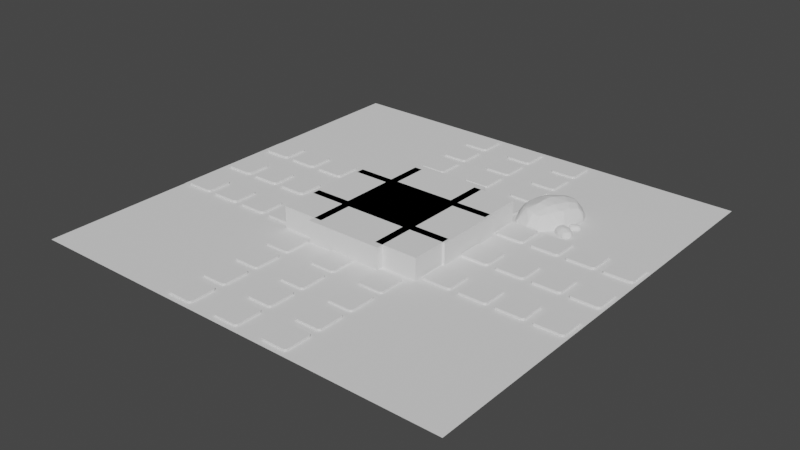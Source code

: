 # Source: untitled.blend  (saved by Blender 3.4.6; exported with 4.5.12 LTS)
import bpy
from mathutils import Matrix  # noqa: F401  (used for matrix-valued properties, if any)

bpy.ops.wm.read_factory_settings(use_empty=True)
scene = bpy.context.scene
scene.name = 'Scene'

# ---- collections
col_collection = bpy.data.collections.new('Collection'); scene.collection.children.link(col_collection)
col_rock = bpy.data.collections.new('Rock'); scene.collection.children.link(col_rock)

# ---- node groups
ng_auto_smooth = bpy.data.node_groups.new('Auto Smooth', 'GeometryNodeTree')
_s = ng_auto_smooth.interface.new_socket(name='Geometry', in_out='OUTPUT', socket_type='NodeSocketGeometry')
_s = ng_auto_smooth.interface.new_socket(name='Geometry', in_out='INPUT', socket_type='NodeSocketGeometry')
_s = ng_auto_smooth.interface.new_socket(name='Angle', in_out='INPUT', socket_type='NodeSocketFloat')
_s.subtype = 'ANGLE'
_s.min_value = 0.0
_s.max_value = 3.142
ng_auto_smooth.is_modifier = True
_N = ng_auto_smooth.nodes; _L = ng_auto_smooth.links
n0 = _N.new('NodeGroupOutput'); n0.name = 'Group Output'; n0.location = (480, -100)
n1 = _N.new('NodeGroupInput'); n1.name = 'Group Input'; n1.location = (-420, -300)
n2 = _N.new('NodeGroupInput'); n2.name = 'Group Input.001'; n2.location = (-60, -100)
n3 = _N.new('GeometryNodeSetShadeSmooth'); n3.name = 'Set Shade Smooth'; n3.location = (120, -100)
n3.domain = 'EDGE'
n4 = _N.new('GeometryNodeSetShadeSmooth'); n4.name = 'Set Shade Smooth.001'; n4.location = (300, -100)
n5 = _N.new('GeometryNodeInputMeshEdgeAngle'); n5.name = 'Edge Angle'; n5.location = (-420, -220)
n6 = _N.new('GeometryNodeInputEdgeSmooth'); n6.name = 'Is Edge Smooth'; n6.location = (-60, -160)
n7 = _N.new('GeometryNodeInputShadeSmooth'); n7.name = 'Is Face Smooth'; n7.location = (-240, -340)
n8 = _N.new('FunctionNodeBooleanMath'); n8.name = 'Boolean Math'; n8.location = (-60, -220)
n9 = _N.new('FunctionNodeCompare'); n9.name = 'Compare'; n9.location = (-240, -180)
n9.operation = 'LESS_EQUAL'
_L.new(n5.outputs[0], n9.inputs[0])
_L.new(n4.outputs[0], n0.inputs[0])
_L.new(n1.outputs[1], n9.inputs[1])
_L.new(n9.outputs[0], n8.inputs[0])
_L.new(n7.outputs[0], n8.inputs[1])
_L.new(n2.outputs[0], n3.inputs[0])
_L.new(n6.outputs[0], n3.inputs[1])
_L.new(n3.outputs[0], n4.inputs[0])
_L.new(n8.outputs[0], n3.inputs[2])
n0.is_active_output = True

# ---- world
world_world = bpy.data.worlds.new('World'); scene.world = world_world
world_world.use_nodes = True; world_world.node_tree.nodes.clear()
_N = world_world.node_tree.nodes; _L = world_world.node_tree.links
n0 = _N.new('ShaderNodeOutputWorld'); n0.name = 'World Output'; n0.location = (300, 300)
n1 = _N.new('ShaderNodeBackground'); n1.name = 'Background'; n1.location = (10, 300)
n1.inputs[0].default_value = (0.05088, 0.05088, 0.05088, 1.0)
_L.new(n1.outputs[0], n0.inputs[0])
n0.is_active_output = True
world_world.color = (0.05088, 0.05088, 0.05088)
world_world.use_sun_shadow = False
world_world.sun_shadow_jitter_overblur = 0.0

# ---- meshes
me_plane_002 = bpy.data.meshes.new('Plane.002')
me_plane_002.from_pydata([(-1.0, -1.0, 0.0), (1.0, -1.0, 0.0), (-1.0, 1.0, 0.0), (1.0, 1.0, 0.0)], [], [(0, 1, 3, 2)])
_uv = me_plane_002.uv_layers.new(name='UVMap')
_uv.uv.foreach_set('vector', [0.0, 0.0, 1.0, 0.0, 1.0, 1.0, 0.0, 1.0])
me_plane_002.update()
me_cube_005 = bpy.data.meshes.new('Cube.005')
me_cube_005.from_pydata([(-1.0, -1.0, -1.0), (-1.0, -1.0, 1.0), (-1.0, 1.0, -1.0), (-1.0, 1.0, 1.0), (1.0, -1.0, -1.0), (1.0, -1.0, 1.0), (1.0, 1.0, -1.0), (1.0, 1.0, 1.0)], [], [(0, 1, 3, 2), (2, 3, 7, 6), (6, 7, 5, 4), (4, 5, 1, 0), (2, 6, 4, 0), (7, 3, 1, 5)])
_uv = me_cube_005.uv_layers.new(name='UVMap')
_uv.uv.foreach_set('vector', [0.375, 0.0, 0.625, 0.0, 0.625, 0.25, 0.375, 0.25, 0.375, 0.25, 0.625, 0.25, 0.625, 0.5, 0.375, 0.5, 0.375, 0.5, 0.625, 0.5, 0.625, 0.75, 0.375, 0.75, 0.375, 0.75, 0.625, 0.75, 0.625, 1.0, 0.375, 1.0, 0.125, 0.5, 0.375, 0.5, 0.375, 0.75, 0.125, 0.75, 0.625, 0.5, 0.875, 0.5, 0.875, 0.75, 0.625, 0.75])
me_cube_005.update()
me_cube_006 = bpy.data.meshes.new('Cube.006')
me_cube_006.from_pydata([(-1.0, -1.0, -1.0), (-1.0, -1.0, 1.0), (-1.0, 1.0, -1.0), (-1.0, 1.0, 1.0), (1.0, -1.0, -1.0), (1.0, -1.0, 1.0), (1.0, 1.0, -1.0), (1.0, 1.0, 1.0)], [], [(0, 1, 3, 2), (2, 3, 7, 6), (6, 7, 5, 4), (4, 5, 1, 0), (2, 6, 4, 0), (7, 3, 1, 5)])
_uv = me_cube_006.uv_layers.new(name='UVMap')
_uv.uv.foreach_set('vector', [0.375, 0.0, 0.625, 0.0, 0.625, 0.25, 0.375, 0.25, 0.375, 0.25, 0.625, 0.25, 0.625, 0.5, 0.375, 0.5, 0.375, 0.5, 0.625, 0.5, 0.625, 0.75, 0.375, 0.75, 0.375, 0.75, 0.625, 0.75, 0.625, 1.0, 0.375, 1.0, 0.125, 0.5, 0.375, 0.5, 0.375, 0.75, 0.125, 0.75, 0.625, 0.5, 0.875, 0.5, 0.875, 0.75, 0.625, 0.75])
me_cube_006.update()
me_cube_007 = bpy.data.meshes.new('Cube.007')
me_cube_007.from_pydata([(1.427, -3.199, -1.0), (1.427, -3.199, 1.0), (1.427, -1.199, -1.0), (1.427, -1.199, 1.0), (3.427, -3.199, -1.0), (3.427, -3.199, 1.0), (3.427, -1.199, -1.0), (3.427, -1.199, 1.0)], [], [(0, 1, 3, 2), (2, 3, 7, 6), (6, 7, 5, 4), (4, 5, 1, 0), (2, 6, 4, 0), (7, 3, 1, 5)])
_uv = me_cube_007.uv_layers.new(name='UVMap')
_uv.uv.foreach_set('vector', [0.375, 0.0, 0.625, 0.0, 0.625, 0.25, 0.375, 0.25, 0.375, 0.25, 0.625, 0.25, 0.625, 0.5, 0.375, 0.5, 0.375, 0.5, 0.625, 0.5, 0.625, 0.75, 0.375, 0.75, 0.375, 0.75, 0.625, 0.75, 0.625, 1.0, 0.375, 1.0, 0.125, 0.5, 0.375, 0.5, 0.375, 0.75, 0.125, 0.75, 0.625, 0.5, 0.875, 0.5, 0.875, 0.75, 0.625, 0.75])
me_cube_007.update()
me_plane = bpy.data.meshes.new('Plane')
me_plane.from_pydata([(-10.0, -10.0, 0.0), (10.0, -10.0, 0.0), (-10.0, 10.0, 0.0), (10.0, 10.0, 0.0), (-1.0, -1.0, 0.0), (1.0, -1.0, 0.0), (-1.0, 1.0, 0.0), (1.0, 1.0, 0.0)], [], [(0, 1, 3, 2), (4, 5, 7, 6)])
_uv = me_plane.uv_layers.new(name='UVMap')
_uv.uv.foreach_set('vector', [0.0, 0.0, 1.0, 0.0, 1.0, 1.0, 0.0, 1.0, 0.0, 0.0, 1.0, 0.0, 1.0, 1.0, 0.0, 1.0])
me_plane.update()
me_cube_004 = bpy.data.meshes.new('Cube.004')
me_cube_004.from_pydata([(-0.9942, -1.197, -0.9942), (-1.197, -0.9942, -1.197), (-1.019, -1.195, -1.019), (-1.043, -1.191, -1.043), (-1.066, -1.183, -1.066), (-1.088, -1.173, -1.088), (-1.109, -1.161, -1.109), (-1.128, -1.146, -1.128), (-1.146, -1.128, -1.146), (-1.161, -1.109, -1.161), (-1.173, -1.088, -1.173), (-1.183, -1.066, -1.183), (-1.191, -1.043, -1.191), (-1.195, -1.019, -1.195), (-1.197, -0.9942, 1.197), (-0.9942, -1.197, 1.197), (-1.195, -1.019, 1.197), (-1.191, -1.043, 1.197), (-1.183, -1.066, 1.197), (-1.173, -1.088, 1.197), (-1.161, -1.109, 1.197), (-1.146, -1.128, 1.197), (-1.128, -1.146, 1.197), (-1.109, -1.161, 1.197), (-1.088, -1.173, 1.197), (-1.066, -1.183, 1.197), (-1.043, -1.191, 1.197), (-1.019, -1.195, 1.197), (-1.197, 0.9942, -1.197), (-0.9942, 1.197, -1.197), (-1.195, 1.019, -1.197), (-1.191, 1.043, -1.197), (-1.183, 1.066, -1.197), (-1.173, 1.088, -1.197), (-1.161, 1.109, -1.197), (-1.146, 1.128, -1.197), (-1.128, 1.146, -1.197), (-1.109, 1.161, -1.197), (-1.088, 1.173, -1.197), (-1.066, 1.183, -1.197), (-1.043, 1.191, -1.197), (-1.019, 1.195, -1.197), (-0.9942, 1.197, 1.197), (-1.197, 0.9942, 1.197), (-1.019, 1.195, 1.197), (-1.043, 1.191, 1.197), (-1.066, 1.183, 1.197), (-1.088, 1.173, 1.197), (-1.109, 1.161, 1.197), (-1.128, 1.146, 1.197), (-1.146, 1.128, 1.197), (-1.161, 1.109, 1.197), (-1.173, 1.088, 1.197), (-1.183, 1.066, 1.197), (-1.191, 1.043, 1.197), (-1.195, 1.019, 1.197), (0.9942, -1.197, -0.9942), (1.197, -0.9942, -1.197), (1.019, -1.195, -1.019), (1.043, -1.191, -1.043), (1.066, -1.183, -1.066), (1.088, -1.173, -1.088), (1.109, -1.161, -1.109), (1.128, -1.146, -1.128), (1.146, -1.128, -1.146), (1.161, -1.109, -1.161), (1.173, -1.088, -1.173), (1.183, -1.066, -1.183), (1.191, -1.043, -1.191), (1.195, -1.019, -1.195), (0.9942, -1.197, 1.197), (1.197, -0.9942, 1.197), (1.019, -1.195, 1.197), (1.043, -1.191, 1.197), (1.066, -1.183, 1.197), (1.088, -1.173, 1.197), (1.109, -1.161, 1.197), (1.128, -1.146, 1.197), (1.146, -1.128, 1.197), (1.161, -1.109, 1.197), (1.173, -1.088, 1.197), (1.183, -1.066, 1.197), (1.191, -1.043, 1.197), (1.195, -1.019, 1.197), (0.9942, 1.197, -1.197), (1.197, 0.9942, -1.197), (1.019, 1.195, -1.197), (1.043, 1.191, -1.197), (1.066, 1.183, -1.197), (1.088, 1.173, -1.197), (1.109, 1.161, -1.197), (1.128, 1.146, -1.197), (1.146, 1.128, -1.197), (1.161, 1.109, -1.197), (1.173, 1.088, -1.197), (1.183, 1.066, -1.197), (1.191, 1.043, -1.197), (1.195, 1.019, -1.197), (1.197, 0.9942, 1.197), (0.9942, 1.197, 1.197), (1.195, 1.019, 1.197), (1.191, 1.043, 1.197), (1.183, 1.066, 1.197), (1.173, 1.088, 1.197), (1.161, 1.109, 1.197), (1.146, 1.128, 1.197), (1.128, 1.146, 1.197), (1.109, 1.161, 1.197), (1.088, 1.173, 1.197), (1.066, 1.183, 1.197), (1.043, 1.191, 1.197), (1.019, 1.195, 1.197)], [], [(56, 70, 15, 0), (85, 98, 71, 57), (98, 100, 101, 102, 103, 104, 105, 106, 107, 108, 109, 110, 111, 99, 42, 44, 45, 46, 47, 48, 49, 50, 51, 52, 53, 54, 55, 43, 14, 16, 17, 18, 19, 20, 21, 22, 23, 24, 25, 26, 27, 15, 70, 72, 73, 74, 75, 76, 77, 78, 79, 80, 81, 82, 83, 71), (1, 14, 43, 28), (29, 42, 99, 84), (0, 15, 27, 2), (2, 27, 26, 3), (3, 26, 25, 4), (4, 25, 24, 5), (5, 24, 23, 6), (6, 23, 22, 7), (7, 22, 21, 8), (8, 21, 20, 9), (9, 20, 19, 10), (10, 19, 18, 11), (11, 18, 17, 12), (12, 17, 16, 13), (13, 16, 14, 1), (42, 29, 41, 44), (44, 41, 40, 45), (45, 40, 39, 46), (46, 39, 38, 47), (47, 38, 37, 48), (48, 37, 36, 49), (49, 36, 35, 50), (50, 35, 34, 51), (51, 34, 33, 52), (52, 33, 32, 53), (53, 32, 31, 54), (54, 31, 30, 55), (55, 30, 28, 43), (98, 85, 97, 100), (100, 97, 96, 101), (101, 96, 95, 102), (102, 95, 94, 103), (103, 94, 93, 104), (104, 93, 92, 105), (105, 92, 91, 106), (106, 91, 90, 107), (107, 90, 89, 108), (108, 89, 88, 109), (109, 88, 87, 110), (110, 87, 86, 111), (111, 86, 84, 99), (70, 56, 58, 72), (72, 58, 59, 73), (73, 59, 60, 74), (74, 60, 61, 75), (75, 61, 62, 76), (76, 62, 63, 77), (77, 63, 64, 78), (78, 64, 65, 79), (79, 65, 66, 80), (80, 66, 67, 81), (81, 67, 68, 82), (82, 68, 69, 83), (83, 69, 57, 71), (1, 57, 69, 13), (13, 69, 68, 12), (12, 68, 67, 11), (11, 67, 66, 10), (10, 66, 65, 9), (9, 65, 64, 8), (8, 64, 63, 7), (7, 63, 62, 6), (6, 62, 61, 5), (5, 61, 60, 4), (4, 60, 59, 3), (3, 59, 58, 2), (2, 58, 56, 0), (28, 30, 31, 32, 33, 34, 35, 36, 37, 38, 39, 40, 41, 29, 84, 86, 87, 88, 89, 90, 91, 92, 93, 94, 95, 96, 97, 85, 57, 1)])
_uv = me_cube_004.uv_layers.new(name='UVMap')
_uv.uv.foreach_set('vector', [0.3961, 0.7711, 0.625, 0.7711, 0.625, 0.9789, 0.3961, 0.9789, 0.375, 0.5211, 0.625, 0.5211, 0.625, 0.7289, 0.375, 0.7289, 0.625, 0.5211, 0.6252, 0.5186, 0.6256, 0.5161, 0.6264, 0.5136, 0.6274, 0.5113, 0.6287, 0.5091, 0.6303, 0.5071, 0.6321, 0.5053, 0.6341, 0.5037, 0.6363, 0.5024, 0.6386, 0.5014, 0.6411, 0.5006, 0.6436, 0.5002, 0.6461, 0.5, 0.8539, 0.5, 0.8564, 0.5002, 0.8589, 0.5006, 0.8614, 0.5014, 0.8637, 0.5024, 0.8659, 0.5037, 0.8679, 0.5053, 0.8697, 0.5071, 0.8713, 0.5091, 0.8726, 0.5113, 0.8736, 0.5136, 0.8744, 0.5161, 0.8748, 0.5186, 0.875, 0.5211, 0.875, 0.7289, 0.8748, 0.7314, 0.8744, 0.7339, 0.8736, 0.7364, 0.8726, 0.7387, 0.8713, 0.7409, 0.8697, 0.7429, 0.8679, 0.7447, 0.8659, 0.7463, 0.8637, 0.7476, 0.8614, 0.7486, 0.8589, 0.7494, 0.8564, 0.7498, 0.8539, 0.75, 0.6461, 0.75, 0.6436, 0.7498, 0.6411, 0.7494, 0.6386, 0.7486, 0.6363, 0.7476, 0.6341, 0.7463, 0.6321, 0.7447, 0.6303, 0.7429, 0.6287, 0.7409, 0.6274, 0.7387, 0.6264, 0.7364, 0.6256, 0.7339, 0.6252, 0.7314, 0.625, 0.7289, 0.375, 0.02113, 0.625, 0.02113, 0.625, 0.2289, 0.375, 0.2289, 0.375, 0.2711, 0.625, 0.2711, 0.625, 0.4789, 0.375, 0.4789, 0.3961, 0.9789, 0.625, 0.9789, 0.625, 0.9814, 0.3936, 0.9814, 0.3936, 0.9814, 0.625, 0.9814, 0.625, 0.9839, 0.3911, 0.9839, 0.3911, 0.9839, 0.625, 0.9839, 0.625, 0.9864, 0.3886, 0.9864, 0.3886, 0.9864, 0.625, 0.9864, 0.625, 0.9887, 0.3863, 0.9887, 0.3863, 0.9887, 0.625, 0.9887, 0.625, 0.9909, 0.3841, 0.9909, 0.3841, 0.9909, 0.625, 0.9909, 0.625, 1.0, 0.3821, 1.0, 0.3821, 0.0, 0.625, 0.0, 0.625, 0.00712, 0.3803, 0.00712, 0.3803, 0.00712, 0.625, 0.00712, 0.625, 0.009129, 0.3787, 0.009129, 0.3787, 0.009129, 0.625, 0.009129, 0.625, 0.01131, 0.3774, 0.01131, 0.3774, 0.01131, 0.625, 0.01131, 0.625, 0.01364, 0.3764, 0.01364, 0.3764, 0.01364, 0.625, 0.01364, 0.625, 0.01608, 0.3756, 0.01608, 0.3756, 0.01608, 0.625, 0.01608, 0.625, 0.01859, 0.3752, 0.01859, 0.3752, 0.01859, 0.625, 0.01859, 0.625, 0.02113, 0.375, 0.02113, 0.625, 0.2711, 0.375, 0.2711, 0.375, 0.2686, 0.625, 0.2686, 0.625, 0.2686, 0.375, 0.2686, 0.375, 0.2661, 0.625, 0.2661, 0.625, 0.2661, 0.375, 0.2661, 0.375, 0.2636, 0.625, 0.2636, 0.625, 0.2636, 0.375, 0.2636, 0.375, 0.2613, 0.625, 0.2613, 0.625, 0.2613, 0.375, 0.2613, 0.375, 0.2591, 0.625, 0.2591, 0.625, 0.2591, 0.375, 0.2591, 0.375, 0.2571, 0.625, 0.2571, 0.625, 0.2571, 0.375, 0.2571, 0.375, 0.2429, 0.625, 0.2429, 0.625, 0.2429, 0.375, 0.2429, 0.375, 0.2409, 0.625, 0.2409, 0.625, 0.2409, 0.375, 0.2409, 0.375, 0.2387, 0.625, 0.2387, 0.625, 0.2387, 0.375, 0.2387, 0.375, 0.2364, 0.625, 0.2364, 0.625, 0.2364, 0.375, 0.2364, 0.375, 0.2339, 0.625, 0.2339, 0.625, 0.2339, 0.375, 0.2339, 0.375, 0.2314, 0.625, 0.2314, 0.625, 0.2314, 0.375, 0.2314, 0.375, 0.2289, 0.625, 0.2289, 0.625, 0.5211, 0.375, 0.5211, 0.375, 0.5186, 0.625, 0.5186, 0.625, 0.5186, 0.375, 0.5186, 0.375, 0.5161, 0.625, 0.5161, 0.625, 0.5161, 0.375, 0.5161, 0.375, 0.5136, 0.625, 0.5136, 0.625, 0.5136, 0.375, 0.5136, 0.375, 0.5113, 0.625, 0.5113, 0.625, 0.5113, 0.375, 0.5113, 0.375, 0.5091, 0.625, 0.5091, 0.625, 0.5091, 0.375, 0.5091, 0.375, 0.5071, 0.625, 0.5071, 0.625, 0.5071, 0.375, 0.5071, 0.375, 0.4929, 0.625, 0.4929, 0.625, 0.4929, 0.375, 0.4929, 0.375, 0.4909, 0.625, 0.4909, 0.625, 0.4909, 0.375, 0.4909, 0.375, 0.4887, 0.625, 0.4887, 0.625, 0.4887, 0.375, 0.4887, 0.375, 0.4864, 0.625, 0.4864, 0.625, 0.4864, 0.375, 0.4864, 0.375, 0.4839, 0.625, 0.4839, 0.625, 0.4839, 0.375, 0.4839, 0.375, 0.4814, 0.625, 0.4814, 0.625, 0.4814, 0.375, 0.4814, 0.375, 0.4789, 0.625, 0.4789, 0.625, 0.7711, 0.3961, 0.7711, 0.3936, 0.7686, 0.625, 0.7686, 0.625, 0.7686, 0.3936, 0.7686, 0.3911, 0.7661, 0.625, 0.7661, 0.625, 0.7661, 0.3911, 0.7661, 0.3886, 0.7636, 0.625, 0.7636, 0.625, 0.7636, 0.3886, 0.7636, 0.3863, 0.7613, 0.625, 0.7613, 0.625, 0.7613, 0.3863, 0.7613, 0.3841, 0.7591, 0.625, 0.7591, 0.625, 0.7591, 0.3841, 0.7591, 0.3821, 0.7571, 0.625, 0.7571, 0.625, 0.7571, 0.3821, 0.7571, 0.3803, 0.7429, 0.625, 0.7429, 0.625, 0.7429, 0.3803, 0.7429, 0.3787, 0.7409, 0.625, 0.7409, 0.625, 0.7409, 0.3787, 0.7409, 0.3774, 0.7387, 0.625, 0.7387, 0.625, 0.7387, 0.3774, 0.7387, 0.3764, 0.7364, 0.625, 0.7364, 0.625, 0.7364, 0.3764, 0.7364, 0.3756, 0.7339, 0.625, 0.7339, 0.625, 0.7339, 0.3756, 0.7339, 0.3752, 0.7314, 0.625, 0.7314, 0.625, 0.7314, 0.3752, 0.7314, 0.375, 0.7289, 0.625, 0.7289, 0.125, 0.7289, 0.375, 0.7289, 0.3748, 0.7314, 0.1252, 0.7314, 0.1252, 0.7314, 0.3748, 0.7314, 0.3744, 0.7339, 0.1256, 0.7339, 0.1256, 0.7339, 0.3744, 0.7339, 0.3736, 0.7364, 0.1264, 0.7364, 0.1264, 0.7364, 0.3736, 0.7364, 0.3726, 0.7387, 0.1274, 0.7387, 0.1274, 0.7387, 0.3726, 0.7387, 0.3713, 0.7409, 0.1287, 0.7409, 0.1287, 0.7409, 0.3713, 0.7409, 0.3697, 0.7429, 0.1303, 0.7429, 0.1303, 0.7429, 0.3697, 0.7429, 0.3679, 0.75, 0.1321, 0.75, 0.375, 0.9929, 0.375, 0.7571, 0.3841, 0.7591, 0.3841, 0.9909, 0.3841, 0.9909, 0.3841, 0.7591, 0.3863, 0.7613, 0.3863, 0.9887, 0.3863, 0.9887, 0.3863, 0.7613, 0.3886, 0.7636, 0.3886, 0.9864, 0.3886, 0.9864, 0.3886, 0.7636, 0.3911, 0.7661, 0.3911, 0.9839, 0.3911, 0.9839, 0.3911, 0.7661, 0.3936, 0.7686, 0.3936, 0.9814, 0.3936, 0.9814, 0.3936, 0.7686, 0.3961, 0.7711, 0.3961, 0.9789, 0.125, 0.5211, 0.1252, 0.5186, 0.1256, 0.5161, 0.1264, 0.5136, 0.1274, 0.5113, 0.1287, 0.5091, 0.1303, 0.5071, 0.1321, 0.5053, 0.1341, 0.5037, 0.1363, 0.5024, 0.1386, 0.5014, 0.1411, 0.5006, 0.1436, 0.5002, 0.1461, 0.5, 0.3539, 0.5, 0.3564, 0.5002, 0.3589, 0.5006, 0.3614, 0.5014, 0.3637, 0.5024, 0.3659, 0.5037, 0.3679, 0.5053, 0.3697, 0.5071, 0.3713, 0.5091, 0.3726, 0.5113, 0.3736, 0.5136, 0.3744, 0.5161, 0.3748, 0.5186, 0.375, 0.5211, 0.375, 0.7289, 0.125, 0.7289])
me_cube_004.update()
me_cube_008 = bpy.data.meshes.new('Cube.008')
me_cube_008.from_pydata([(-1.0, -1.0, -1.0), (-1.0, -1.0, 1.0), (-1.0, 1.0, -1.0), (-1.0, 1.0, 1.0), (1.0, -1.0, -1.0), (1.0, -1.0, 1.0), (1.0, 1.0, -1.0), (1.0, 1.0, 1.0)], [], [(0, 1, 3, 2), (2, 3, 7, 6), (6, 7, 5, 4), (4, 5, 1, 0), (2, 6, 4, 0), (7, 3, 1, 5)])
_uv = me_cube_008.uv_layers.new(name='UVMap')
_uv.uv.foreach_set('vector', [0.375, 0.0, 0.625, 0.0, 0.625, 0.25, 0.375, 0.25, 0.375, 0.25, 0.625, 0.25, 0.625, 0.5, 0.375, 0.5, 0.375, 0.5, 0.625, 0.5, 0.625, 0.75, 0.375, 0.75, 0.375, 0.75, 0.625, 0.75, 0.625, 1.0, 0.375, 1.0, 0.125, 0.5, 0.375, 0.5, 0.375, 0.75, 0.125, 0.75, 0.625, 0.5, 0.875, 0.5, 0.875, 0.75, 0.625, 0.75])
me_cube_008.update()
me_cube_009 = bpy.data.meshes.new('Cube.009')
me_cube_009.from_pydata([(-1.0, -1.0, -1.0), (-1.0, -1.0, 1.0), (-1.0, 1.0, -1.0), (-1.0, 1.0, 1.0), (1.0, -1.0, -1.0), (1.0, -1.0, 1.0), (1.0, 1.0, -1.0), (1.0, 1.0, 1.0)], [], [(0, 1, 3, 2), (2, 3, 7, 6), (6, 7, 5, 4), (4, 5, 1, 0), (2, 6, 4, 0), (7, 3, 1, 5)])
_uv = me_cube_009.uv_layers.new(name='UVMap')
_uv.uv.foreach_set('vector', [0.375, 0.0, 0.625, 0.0, 0.625, 0.25, 0.375, 0.25, 0.375, 0.25, 0.625, 0.25, 0.625, 0.5, 0.375, 0.5, 0.375, 0.5, 0.625, 0.5, 0.625, 0.75, 0.375, 0.75, 0.375, 0.75, 0.625, 0.75, 0.625, 1.0, 0.375, 1.0, 0.125, 0.5, 0.375, 0.5, 0.375, 0.75, 0.125, 0.75, 0.625, 0.5, 0.875, 0.5, 0.875, 0.75, 0.625, 0.75])
me_cube_009.update()
me_cube_010 = bpy.data.meshes.new('Cube.010')
me_cube_010.from_pydata([(-1.0, -1.0, -1.0), (-1.0, -1.0, 1.0), (-1.0, 1.0, -1.0), (-1.0, 1.0, 1.0), (1.0, -1.0, -1.0), (1.0, -1.0, 1.0), (1.0, 1.0, -1.0), (1.0, 1.0, 1.0)], [], [(0, 1, 3, 2), (2, 3, 7, 6), (6, 7, 5, 4), (4, 5, 1, 0), (2, 6, 4, 0), (7, 3, 1, 5)])
_uv = me_cube_010.uv_layers.new(name='UVMap')
_uv.uv.foreach_set('vector', [0.375, 0.0, 0.625, 0.0, 0.625, 0.25, 0.375, 0.25, 0.375, 0.25, 0.625, 0.25, 0.625, 0.5, 0.375, 0.5, 0.375, 0.5, 0.625, 0.5, 0.625, 0.75, 0.375, 0.75, 0.375, 0.75, 0.625, 0.75, 0.625, 1.0, 0.375, 1.0, 0.125, 0.5, 0.375, 0.5, 0.375, 0.75, 0.125, 0.75, 0.625, 0.5, 0.875, 0.5, 0.875, 0.75, 0.625, 0.75])
me_cube_010.update()
me_cube_001 = bpy.data.meshes.new('Cube.001')
me_cube_001.from_pydata([(-1.197, 0.0, 1.197), (0.0, 1.197, 1.197), (1.197, 0.0, 1.197), (0.0, -1.197, 1.197), (0.0, 0.0, 1.197), (1.197, -0.9673, -1.197), (0.9673, -1.197, -1.197), (1.192, -1.012, -1.197), (1.179, -1.055, -1.197), (1.158, -1.095, -1.197), (1.129, -1.129, -1.197), (1.095, -1.158, -1.197), (1.055, -1.179, -1.197), (1.012, -1.192, -1.197), (0.9673, -1.197, 1.197), (1.197, -0.9673, 1.197), (1.012, -1.192, 1.197), (1.055, -1.179, 1.197), (1.095, -1.158, 1.197), (1.129, -1.129, 1.197), (1.158, -1.095, 1.197), (1.179, -1.055, 1.197), (1.192, -1.012, 1.197), (-1.104, -1.197, -1.197), (-1.197, -1.104, -1.197), (-1.118, -1.195, -1.197), (-1.132, -1.192, -1.197), (-1.146, -1.186, -1.197), (-1.158, -1.179, -1.197), (-1.169, -1.169, -1.197), (-1.179, -1.158, -1.197), (-1.186, -1.146, -1.197), (-1.192, -1.132, -1.197), (-1.195, -1.118, -1.197), (-1.197, -1.104, 1.197), (-1.104, -1.197, 1.197), (-1.195, -1.118, 1.197), (-1.192, -1.132, 1.197), (-1.186, -1.146, 1.197), (-1.179, -1.158, 1.197), (-1.169, -1.169, 1.197), (-1.158, -1.179, 1.197), (-1.146, -1.186, 1.197), (-1.132, -1.192, 1.197), (-1.118, -1.195, 1.197), (-1.197, 1.104, -1.197), (-1.104, 1.197, -1.197), (-1.195, 1.118, -1.197), (-1.192, 1.132, -1.197), (-1.186, 1.146, -1.197), (-1.179, 1.158, -1.197), (-1.169, 1.169, -1.197), (-1.158, 1.179, -1.197), (-1.146, 1.186, -1.197), (-1.132, 1.192, -1.197), (-1.118, 1.195, -1.197), (-1.104, 1.197, 1.197), (-1.197, 1.104, 1.197), (-1.118, 1.195, 1.197), (-1.132, 1.192, 1.197), (-1.146, 1.186, 1.197), (-1.158, 1.179, 1.197), (-1.169, 1.169, 1.197), (-1.179, 1.158, 1.197), (-1.186, 1.146, 1.197), (-1.192, 1.132, 1.197), (-1.195, 1.118, 1.197), (1.104, 1.197, -1.197), (1.197, 1.104, -1.197), (1.118, 1.195, -1.197), (1.132, 1.192, -1.197), (1.146, 1.186, -1.197), (1.158, 1.179, -1.197), (1.169, 1.169, -1.197), (1.179, 1.158, -1.197), (1.186, 1.146, -1.197), (1.192, 1.132, -1.197), (1.195, 1.118, -1.197), (1.197, 1.104, 1.197), (1.104, 1.197, 1.197), (1.195, 1.118, 1.197), (1.192, 1.132, 1.197), (1.186, 1.146, 1.197), (1.179, 1.158, 1.197), (1.169, 1.169, 1.197), (1.158, 1.179, 1.197), (1.146, 1.186, 1.197), (1.132, 1.192, 1.197), (1.118, 1.195, 1.197)], [], [(6, 14, 3, 35, 23), (59, 63, 57), (36, 40, 44), (17, 19, 15), (86, 88, 82), (46, 56, 1, 79, 67), (4, 1, 56), (68, 78, 2, 15, 5), (14, 6, 13, 16), (16, 13, 12, 17), (17, 12, 11, 18), (18, 11, 10, 19), (19, 10, 9, 20), (20, 9, 8, 21), (21, 8, 7, 22), (22, 7, 5, 15), (24, 34, 0, 57, 45), (23, 35, 44, 25), (25, 44, 43, 26), (26, 43, 42, 27), (27, 42, 41, 28), (28, 41, 40, 29), (29, 40, 39, 30), (30, 39, 38, 31), (31, 38, 37, 32), (32, 37, 36, 33), (33, 36, 34, 24), (56, 46, 55, 58), (58, 55, 54, 59), (59, 54, 53, 60), (60, 53, 52, 61), (61, 52, 51, 62), (62, 51, 50, 63), (63, 50, 49, 64), (64, 49, 48, 65), (65, 48, 47, 66), (66, 47, 45, 57), (78, 68, 77, 80), (80, 77, 76, 81), (81, 76, 75, 82), (82, 75, 74, 83), (83, 74, 73, 84), (84, 73, 72, 85), (85, 72, 71, 86), (86, 71, 70, 87), (87, 70, 69, 88), (88, 69, 67, 79), (45, 47, 48, 49, 50, 51, 52, 53, 54, 55, 46, 67, 69, 70, 71, 72, 73, 74, 75, 76, 77, 68, 5, 7, 8, 9, 10, 11, 12, 13, 6, 23, 25, 26, 27, 28, 29, 30, 31, 32, 33, 24), (56, 58, 59), (59, 60, 63), (60, 61, 63), (61, 62, 63), (63, 64, 65), (65, 66, 63), (66, 57, 63), (57, 0, 4), (4, 56, 57), (56, 59, 57), (3, 4, 35), (4, 0, 34), (35, 34, 36), (4, 34, 35), (36, 37, 38), (38, 39, 36), (39, 40, 36), (40, 41, 44), (41, 42, 44), (42, 43, 44), (44, 35, 36), (2, 78, 4), (78, 80, 79), (4, 78, 79), (80, 81, 82), (82, 83, 86), (83, 84, 86), (84, 85, 86), (86, 87, 88), (88, 79, 80), (79, 1, 4), (88, 80, 82), (15, 2, 4), (4, 3, 14), (14, 16, 17), (17, 18, 19), (19, 20, 15), (20, 21, 15), (21, 22, 15), (15, 4, 14), (14, 17, 15)])
_uv = me_cube_001.uv_layers.new(name='UVMap')
_uv.uv.foreach_set('vector', [0.375, 0.7739, 0.625, 0.7739, 0.625, 0.875, 0.625, 0.9903, 0.375, 0.9903, 0.8683, 0.5005, 0.8731, 0.504, 0.875, 0.5097, 0.8749, 0.7418, 0.8722, 0.7472, 0.8668, 0.7499, 0.6398, 0.7482, 0.632, 0.743, 0.625, 0.7261, 0.6303, 0.5011, 0.6332, 0.5001, 0.6261, 0.5053, 0.375, 0.2597, 0.625, 0.2597, 0.625, 0.375, 0.625, 0.4903, 0.375, 0.4903, 0.75, 0.625, 0.75, 0.5, 0.8653, 0.5, 0.375, 0.5097, 0.625, 0.5097, 0.625, 0.625, 0.625, 0.7261, 0.375, 0.7261, 0.625, 0.7739, 0.375, 0.7739, 0.375, 0.7693, 0.625, 0.7693, 0.625, 0.7693, 0.375, 0.7693, 0.375, 0.7648, 0.625, 0.7648, 0.625, 0.7648, 0.375, 0.7648, 0.375, 0.7606, 0.625, 0.7606, 0.625, 0.7606, 0.375, 0.7606, 0.375, 0.75, 0.625, 0.75, 0.625, 0.75, 0.375, 0.75, 0.375, 0.7394, 0.625, 0.7394, 0.625, 0.7394, 0.375, 0.7394, 0.375, 0.7352, 0.625, 0.7352, 0.625, 0.7352, 0.375, 0.7352, 0.375, 0.7307, 0.625, 0.7307, 0.625, 0.7307, 0.375, 0.7307, 0.375, 0.7261, 0.625, 0.7261, 0.375, 0.009703, 0.625, 0.009703, 0.625, 0.125, 0.625, 0.2403, 0.375, 0.2403, 0.375, 0.9903, 0.625, 0.9903, 0.625, 0.9918, 0.375, 0.9918, 0.375, 0.9918, 0.625, 0.9918, 0.625, 0.9933, 0.375, 0.9933, 0.375, 0.9933, 0.625, 0.9933, 0.625, 0.9947, 0.375, 0.9947, 0.375, 0.9947, 0.625, 0.9947, 0.625, 0.996, 0.375, 0.996, 0.375, 0.996, 0.625, 0.996, 0.625, 1.0, 0.375, 1.0, 0.375, 0.0, 0.625, 0.0, 0.625, 0.004, 0.375, 0.004, 0.375, 0.004, 0.625, 0.004, 0.625, 0.005298, 0.375, 0.005298, 0.375, 0.005298, 0.625, 0.005298, 0.625, 0.006705, 0.375, 0.006705, 0.375, 0.006705, 0.625, 0.006705, 0.625, 0.008185, 0.375, 0.008185, 0.375, 0.008185, 0.625, 0.008185, 0.625, 0.009703, 0.375, 0.009703, 0.625, 0.2597, 0.375, 0.2597, 0.375, 0.2582, 0.625, 0.2582, 0.625, 0.2582, 0.375, 0.2582, 0.375, 0.2567, 0.625, 0.2567, 0.625, 0.2567, 0.375, 0.2567, 0.375, 0.2553, 0.625, 0.2553, 0.625, 0.2553, 0.375, 0.2553, 0.375, 0.254, 0.625, 0.254, 0.625, 0.254, 0.375, 0.254, 0.375, 0.25, 0.625, 0.25, 0.625, 0.25, 0.375, 0.25, 0.375, 0.246, 0.625, 0.246, 0.625, 0.246, 0.375, 0.246, 0.375, 0.2447, 0.625, 0.2447, 0.625, 0.2447, 0.375, 0.2447, 0.375, 0.2433, 0.625, 0.2433, 0.625, 0.2433, 0.375, 0.2433, 0.375, 0.2418, 0.625, 0.2418, 0.625, 0.2418, 0.375, 0.2418, 0.375, 0.2403, 0.625, 0.2403, 0.625, 0.5097, 0.375, 0.5097, 0.375, 0.5082, 0.625, 0.5082, 0.625, 0.5082, 0.375, 0.5082, 0.375, 0.5067, 0.625, 0.5067, 0.625, 0.5067, 0.375, 0.5067, 0.375, 0.5053, 0.625, 0.5053, 0.625, 0.5053, 0.375, 0.5053, 0.375, 0.504, 0.625, 0.504, 0.625, 0.504, 0.375, 0.504, 0.375, 0.5, 0.625, 0.5, 0.625, 0.5, 0.375, 0.5, 0.375, 0.496, 0.625, 0.496, 0.625, 0.496, 0.375, 0.496, 0.375, 0.4947, 0.625, 0.4947, 0.625, 0.4947, 0.375, 0.4947, 0.375, 0.4933, 0.625, 0.4933, 0.625, 0.4933, 0.375, 0.4933, 0.375, 0.4918, 0.625, 0.4918, 0.625, 0.4918, 0.375, 0.4918, 0.375, 0.4903, 0.625, 0.4903, 0.125, 0.5097, 0.1251, 0.5082, 0.1255, 0.5067, 0.1261, 0.5053, 0.1269, 0.504, 0.1278, 0.5028, 0.129, 0.5019, 0.1303, 0.5011, 0.1317, 0.5005, 0.1332, 0.5001, 0.1347, 0.5, 0.3653, 0.5, 0.3668, 0.5001, 0.3683, 0.5005, 0.3697, 0.5011, 0.371, 0.5019, 0.3722, 0.5028, 0.3731, 0.504, 0.3739, 0.5053, 0.3745, 0.5067, 0.3749, 0.5082, 0.375, 0.5097, 0.375, 0.7261, 0.3745, 0.7307, 0.3732, 0.7352, 0.371, 0.7394, 0.368, 0.743, 0.3644, 0.746, 0.3602, 0.7482, 0.3557, 0.7495, 0.3511, 0.75, 0.1347, 0.75, 0.1332, 0.7499, 0.1317, 0.7495, 0.1303, 0.7489, 0.129, 0.7481, 0.1278, 0.7472, 0.1269, 0.746, 0.1261, 0.7447, 0.1255, 0.7433, 0.1251, 0.7418, 0.125, 0.7403, 0.8653, 0.5, 0.8668, 0.5001, 0.8683, 0.5005, 0.8683, 0.5005, 0.8697, 0.5011, 0.8731, 0.504, 0.8697, 0.5011, 0.871, 0.5019, 0.8731, 0.504, 0.871, 0.5019, 0.8722, 0.5028, 0.8731, 0.504, 0.8731, 0.504, 0.8739, 0.5053, 0.8745, 0.5067, 0.8745, 0.5067, 0.8749, 0.5082, 0.8731, 0.504, 0.8749, 0.5082, 0.875, 0.5097, 0.8731, 0.504, 0.875, 0.5097, 0.875, 0.625, 0.75, 0.625, 0.75, 0.625, 0.8653, 0.5, 0.875, 0.5097, 0.8653, 0.5, 0.8683, 0.5005, 0.875, 0.5097, 0.75, 0.75, 0.75, 0.625, 0.8653, 0.75, 0.75, 0.625, 0.875, 0.625, 0.875, 0.7403, 0.8653, 0.75, 0.875, 0.7403, 0.8749, 0.7418, 0.75, 0.625, 0.875, 0.7403, 0.8653, 0.75, 0.8749, 0.7418, 0.8745, 0.7433, 0.8739, 0.7447, 0.8739, 0.7447, 0.8731, 0.746, 0.8749, 0.7418, 0.8731, 0.746, 0.8722, 0.7472, 0.8749, 0.7418, 0.8722, 0.7472, 0.871, 0.7481, 0.8668, 0.7499, 0.871, 0.7481, 0.8697, 0.7489, 0.8668, 0.7499, 0.8697, 0.7489, 0.8683, 0.7495, 0.8668, 0.7499, 0.8668, 0.7499, 0.8653, 0.75, 0.8749, 0.7418, 0.625, 0.625, 0.625, 0.5097, 0.75, 0.625, 0.625, 0.5097, 0.6251, 0.5082, 0.6347, 0.5, 0.75, 0.625, 0.625, 0.5097, 0.6347, 0.5, 0.6251, 0.5082, 0.6255, 0.5067, 0.6261, 0.5053, 0.6261, 0.5053, 0.6269, 0.504, 0.6303, 0.5011, 0.6269, 0.504, 0.6278, 0.5028, 0.6303, 0.5011, 0.6278, 0.5028, 0.629, 0.5019, 0.6303, 0.5011, 0.6303, 0.5011, 0.6317, 0.5005, 0.6332, 0.5001, 0.6332, 0.5001, 0.6347, 0.5, 0.6251, 0.5082, 0.6347, 0.5, 0.75, 0.5, 0.75, 0.625, 0.6332, 0.5001, 0.6251, 0.5082, 0.6261, 0.5053, 0.625, 0.7261, 0.625, 0.625, 0.75, 0.625, 0.75, 0.625, 0.75, 0.75, 0.6489, 0.75, 0.6489, 0.75, 0.6443, 0.7495, 0.6398, 0.7482, 0.6398, 0.7482, 0.6356, 0.746, 0.632, 0.743, 0.632, 0.743, 0.629, 0.7394, 0.625, 0.7261, 0.629, 0.7394, 0.6268, 0.7352, 0.625, 0.7261, 0.6268, 0.7352, 0.6255, 0.7307, 0.625, 0.7261, 0.625, 0.7261, 0.75, 0.625, 0.6489, 0.75, 0.6489, 0.75, 0.6398, 0.7482, 0.625, 0.7261])
me_cube_001.update()

# ---- objects
ob_plane_002 = bpy.data.objects.new('Plane.002', me_plane_002)
ob_cube_002 = bpy.data.objects.new('Cube.002', me_cube_005)
ob_cube_003 = bpy.data.objects.new('Cube.003', me_cube_006)
ob_cube_004 = bpy.data.objects.new('Cube.004', me_cube_007)
ob_plane = bpy.data.objects.new('Plane', me_plane)
ob_h_path = bpy.data.objects.new('H-Path', me_cube_004)
ob_cube = bpy.data.objects.new('Cube', me_cube_008)
ob_cube_001 = bpy.data.objects.new('Cube.001', me_cube_009)
ob_cube_005 = bpy.data.objects.new('Cube.005', me_cube_010)
ob_v_path = bpy.data.objects.new('V-Path', me_cube_001)

# ---- transforms, parenting, visibility, modifiers, constraints
ob_plane_002.location = (0.0, 0.0, 0.01)
ob_plane_002.scale = (10.0, 3.0, 1.0)
ob_cube_002.location = (0.0, 0.0, 0.0)
ob_cube_002.scale = (3.534, 1.558, 1.0)
ob_cube_003.location = (0.0, 0.0, 0.0)
ob_cube_003.scale = (1.787, 3.503, 1.0)
ob_cube_004.location = (0.0, 0.0, 0.0)
_m = ob_cube_004.modifiers.new('Mirror', 'MIRROR')
_m.use_axis = (True, True, False)
ob_plane.location = (0.0, 0.0, 0.0)
ob_h_path.location = (-2.443, -9.094, 0.0)
ob_h_path.rotation_euler = (0.0, -0.0, -1.572)
ob_h_path.scale = (0.5329, 0.5, 0.07457)
_m = ob_h_path.modifiers.new('Array', 'ARRAY')
_m.count = 12
_m.constant_offset_displace = (4.0, 0.0, 0.0)
_m.relative_offset_displace = (-1.3, 0.0, 0.0)
_m = ob_h_path.modifiers.new('Array.001', 'ARRAY')
_m.count = 3
_m.relative_offset_displace = (0.0, 2.05, 0.0)
_m = ob_h_path.modifiers.new('Boolean', 'BOOLEAN')
_m.object = ob_cube_002
_m = ob_h_path.modifiers.new('Boolean.001', 'BOOLEAN')
_m.object = ob_cube_004
ob_cube.location = (4.484, 4.472, 0.03864)
ob_cube.rotation_euler = (0.0, -0.0, -0.4742)
ob_cube.scale = (0.9475, 1.367, 0.8387)
_m = ob_cube.modifiers.new('Subdivision', 'SUBSURF')
_m.levels = 3
_m = ob_cube.modifiers.new('Remesh', 'REMESH')
_m.octree_depth = 5
_m = ob_cube.modifiers.new('Displace', 'DISPLACE')
_m.mid_level = 0.0
_m.strength = 0.3
_m = ob_cube.modifiers.new('Decimate', 'DECIMATE')
_m.decimate_type = 'DISSOLVE'
_m.angle_limit = 0.4328
_m = ob_cube.modifiers.new('Triangulate', 'TRIANGULATE')
_m = ob_cube.modifiers.new('Auto Smooth', 'NODES')
_m.node_group = ng_auto_smooth
_gi = [s.identifier for s in ng_auto_smooth.interface.items_tree if s.item_type == 'SOCKET' and s.in_out == 'INPUT']
_m[_gi[1]] = 0.5236  # Angle
ob_cube_001.location = (5.643, 3.649, 0.03864)
ob_cube_001.rotation_euler = (0.0, -0.0, 1.035)
ob_cube_001.scale = (0.2871, 0.4143, 0.2541)
_m = ob_cube_001.modifiers.new('Subdivision', 'SUBSURF')
_m.levels = 3
_m = ob_cube_001.modifiers.new('Remesh', 'REMESH')
_m.octree_depth = 5
_m = ob_cube_001.modifiers.new('Displace', 'DISPLACE')
_m.mid_level = 0.0
_m.strength = 0.3
_m = ob_cube_001.modifiers.new('Decimate', 'DECIMATE')
_m.decimate_type = 'DISSOLVE'
_m.angle_limit = 0.4311
_m = ob_cube_001.modifiers.new('Triangulate', 'TRIANGULATE')
ob_cube_005.location = (5.749, 4.326, 0.03864)
ob_cube_005.rotation_euler = (0.0, -0.0, -0.9591)
ob_cube_005.scale = (0.1657, 0.2391, 0.1466)
_m = ob_cube_005.modifiers.new('Subdivision', 'SUBSURF')
_m.levels = 3
_m = ob_cube_005.modifiers.new('Remesh', 'REMESH')
_m.octree_depth = 5
_m = ob_cube_005.modifiers.new('Displace', 'DISPLACE')
_m.mid_level = 0.0
_m.strength = 0.3
_m = ob_cube_005.modifiers.new('Decimate', 'DECIMATE')
_m.decimate_type = 'DISSOLVE'
_m.angle_limit = 0.4311
_m = ob_cube_005.modifiers.new('Triangulate', 'TRIANGULATE')
ob_v_path.location = (9.18, -2.37, -0.04036)
ob_v_path.scale = (0.5329, 0.5, 0.1266)
_m = ob_v_path.modifiers.new('Array', 'ARRAY')
_m.count = 12
_m.constant_offset_displace = (4.0, 0.0, 0.0)
_m.relative_offset_displace = (-1.3, 0.0, 0.0)
_m = ob_v_path.modifiers.new('Array.001', 'ARRAY')
_m.count = 3
_m.relative_offset_displace = (0.0, 2.0, 0.0)
_m = ob_v_path.modifiers.new('Boolean', 'BOOLEAN')
_m.object = ob_cube_003

# ---- collection membership
col_collection.objects.link(ob_plane_002)
col_collection.objects.link(ob_cube_002)
col_collection.objects.link(ob_cube_003)
col_collection.objects.link(ob_cube_004)
col_collection.objects.link(ob_plane)
col_rock.objects.link(ob_h_path)
col_rock.objects.link(ob_cube)
col_rock.objects.link(ob_cube_001)
col_rock.objects.link(ob_cube_005)
col_rock.objects.link(ob_v_path)

# ---- scene / render settings (as saved in the file)
scene.frame_start = 1; scene.frame_end = 250; scene.frame_set(1)
scene.render.engine = 'BLENDER_EEVEE_NEXT'
scene.cycles.sampling_pattern = 'TABULATED_SOBOL'
scene.cycles.use_light_tree = False
scene.view_settings.view_transform = 'Filmic'
bpy.context.view_layer.update()

# ---- added for rendering (the .blend has no active camera and no usable light): camera, sun
cam_auto = bpy.data.cameras.new('AutoCamera')
cam_auto.lens = 50.0
cam_auto.sensor_width = 36.0
cam_auto.clip_end = 1000.0
ob_auto_camera = bpy.data.objects.new('AutoCamera', cam_auto)
scene.collection.objects.link(ob_auto_camera)
ob_auto_camera.location = (26.2346, -31.4816, 20.9877)
ob_auto_camera.rotation_euler = (1.09748, -7.21219e-08, 0.694738)
scene.camera = ob_auto_camera
light_auto_sun = bpy.data.lights.new('AutoSun', 'SUN')
light_auto_sun.energy = 3.0
light_auto_sun.angle = 0.0523599
ob_auto_sun = bpy.data.objects.new('AutoSun', light_auto_sun)
scene.collection.objects.link(ob_auto_sun)
ob_auto_sun.rotation_euler = (0.872665, 0.174533, 0.523599)
bpy.context.view_layer.update()
